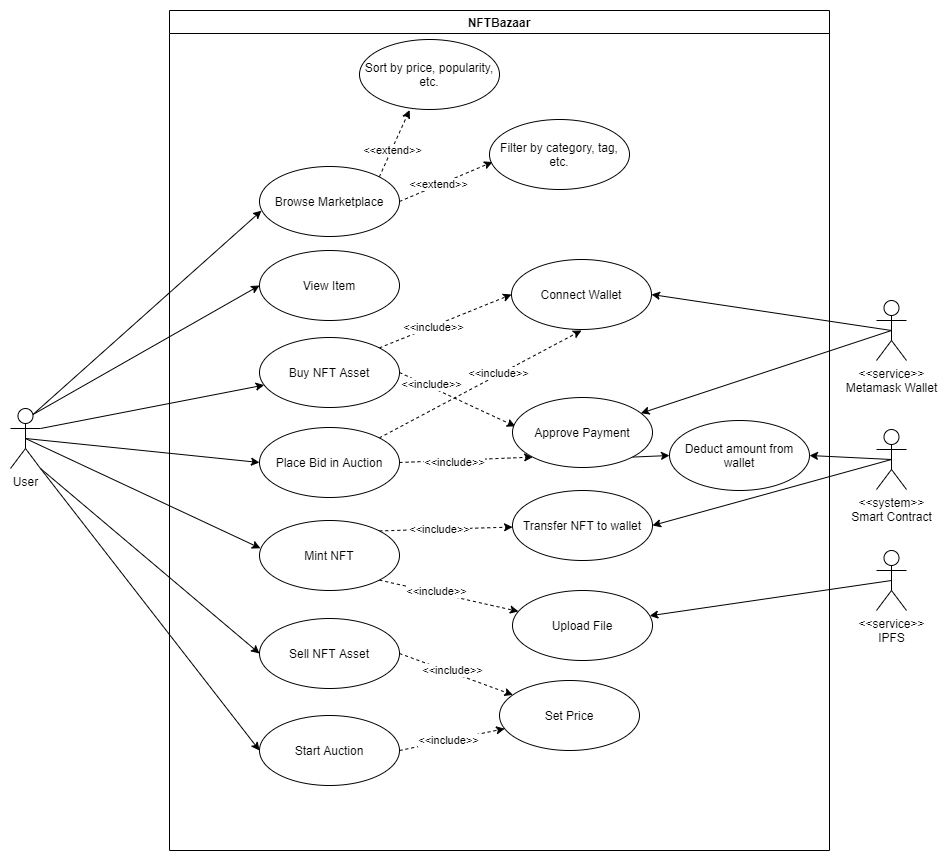

The diagram above was exported from draw.io. Its source (the exported page's mxGraphModel, read from the mxfile embedded in the PNG):
<mxGraphModel dx="944" dy="1666" grid="1" gridSize="10" guides="1" tooltips="1" connect="1" arrows="1" fold="1" page="1" pageScale="1" pageWidth="827" pageHeight="1169" math="0" shadow="0">
  <root>
    <mxCell id="0" />
    <mxCell id="1" parent="0" />
    <mxCell id="5RRh2Slso_PDUm5_Fw-O-13" style="edgeStyle=none;rounded=0;orthogonalLoop=1;jettySize=auto;html=1;exitX=0.75;exitY=0.1;exitDx=0;exitDy=0;exitPerimeter=0;entryX=0.014;entryY=0.631;entryDx=0;entryDy=0;entryPerimeter=0;" edge="1" parent="1" source="5RRh2Slso_PDUm5_Fw-O-2" target="5RRh2Slso_PDUm5_Fw-O-6">
      <mxGeometry relative="1" as="geometry" />
    </mxCell>
    <mxCell id="5RRh2Slso_PDUm5_Fw-O-14" style="edgeStyle=none;rounded=0;orthogonalLoop=1;jettySize=auto;html=1;exitX=1;exitY=0.3333333333333333;exitDx=0;exitDy=0;exitPerimeter=0;" edge="1" parent="1" source="5RRh2Slso_PDUm5_Fw-O-2" target="5RRh2Slso_PDUm5_Fw-O-9">
      <mxGeometry relative="1" as="geometry" />
    </mxCell>
    <mxCell id="5RRh2Slso_PDUm5_Fw-O-15" style="edgeStyle=none;rounded=0;orthogonalLoop=1;jettySize=auto;html=1;exitX=0.5;exitY=0.5;exitDx=0;exitDy=0;exitPerimeter=0;entryX=0;entryY=0.5;entryDx=0;entryDy=0;" edge="1" parent="1" source="5RRh2Slso_PDUm5_Fw-O-2" target="5RRh2Slso_PDUm5_Fw-O-10">
      <mxGeometry relative="1" as="geometry" />
    </mxCell>
    <mxCell id="5RRh2Slso_PDUm5_Fw-O-40" style="edgeStyle=none;rounded=0;orthogonalLoop=1;jettySize=auto;html=1;exitX=0.75;exitY=0.1;exitDx=0;exitDy=0;exitPerimeter=0;entryX=0;entryY=0.5;entryDx=0;entryDy=0;" edge="1" parent="1" source="5RRh2Slso_PDUm5_Fw-O-2" target="5RRh2Slso_PDUm5_Fw-O-39">
      <mxGeometry relative="1" as="geometry" />
    </mxCell>
    <mxCell id="5RRh2Slso_PDUm5_Fw-O-47" style="edgeStyle=none;rounded=0;orthogonalLoop=1;jettySize=auto;html=1;exitX=0.5;exitY=0.5;exitDx=0;exitDy=0;exitPerimeter=0;entryX=0.007;entryY=0.397;entryDx=0;entryDy=0;entryPerimeter=0;" edge="1" parent="1" source="5RRh2Slso_PDUm5_Fw-O-2" target="5RRh2Slso_PDUm5_Fw-O-46">
      <mxGeometry relative="1" as="geometry" />
    </mxCell>
    <mxCell id="5RRh2Slso_PDUm5_Fw-O-48" style="edgeStyle=none;rounded=0;orthogonalLoop=1;jettySize=auto;html=1;exitX=1;exitY=1;exitDx=0;exitDy=0;exitPerimeter=0;entryX=0;entryY=0.5;entryDx=0;entryDy=0;" edge="1" parent="1" source="5RRh2Slso_PDUm5_Fw-O-2" target="5RRh2Slso_PDUm5_Fw-O-11">
      <mxGeometry relative="1" as="geometry" />
    </mxCell>
    <mxCell id="5RRh2Slso_PDUm5_Fw-O-62" style="edgeStyle=none;rounded=0;orthogonalLoop=1;jettySize=auto;html=1;exitX=1;exitY=1;exitDx=0;exitDy=0;exitPerimeter=0;entryX=0;entryY=0.5;entryDx=0;entryDy=0;" edge="1" parent="1" source="5RRh2Slso_PDUm5_Fw-O-2" target="5RRh2Slso_PDUm5_Fw-O-59">
      <mxGeometry relative="1" as="geometry" />
    </mxCell>
    <mxCell id="5RRh2Slso_PDUm5_Fw-O-2" value="User" style="shape=umlActor;verticalLabelPosition=bottom;verticalAlign=top;html=1;outlineConnect=0;" vertex="1" parent="1">
      <mxGeometry x="121" y="278" width="30" height="60" as="geometry" />
    </mxCell>
    <mxCell id="5RRh2Slso_PDUm5_Fw-O-3" value="NFTBazaar" style="swimlane;" vertex="1" parent="1">
      <mxGeometry x="280" y="-120" width="660" height="840" as="geometry" />
    </mxCell>
    <mxCell id="5RRh2Slso_PDUm5_Fw-O-31" style="edgeStyle=none;rounded=0;orthogonalLoop=1;jettySize=auto;html=1;exitX=1;exitY=0;exitDx=0;exitDy=0;entryX=0.358;entryY=1.008;entryDx=0;entryDy=0;entryPerimeter=0;dashed=1;" edge="1" parent="5RRh2Slso_PDUm5_Fw-O-3" source="5RRh2Slso_PDUm5_Fw-O-6" target="5RRh2Slso_PDUm5_Fw-O-29">
      <mxGeometry relative="1" as="geometry" />
    </mxCell>
    <mxCell id="5RRh2Slso_PDUm5_Fw-O-32" value="&amp;lt;&amp;lt;extend&amp;gt;&amp;gt;" style="edgeLabel;html=1;align=center;verticalAlign=middle;resizable=0;points=[];" vertex="1" connectable="0" parent="5RRh2Slso_PDUm5_Fw-O-31">
      <mxGeometry x="-0.1936" relative="1" as="geometry">
        <mxPoint as="offset" />
      </mxGeometry>
    </mxCell>
    <mxCell id="5RRh2Slso_PDUm5_Fw-O-33" style="edgeStyle=none;rounded=0;orthogonalLoop=1;jettySize=auto;html=1;exitX=1;exitY=0.5;exitDx=0;exitDy=0;entryX=0.022;entryY=0.607;entryDx=0;entryDy=0;entryPerimeter=0;dashed=1;" edge="1" parent="5RRh2Slso_PDUm5_Fw-O-3" source="5RRh2Slso_PDUm5_Fw-O-6" target="5RRh2Slso_PDUm5_Fw-O-30">
      <mxGeometry relative="1" as="geometry" />
    </mxCell>
    <mxCell id="5RRh2Slso_PDUm5_Fw-O-34" value="&amp;lt;&amp;lt;extend&amp;gt;&amp;gt;" style="edgeLabel;html=1;align=center;verticalAlign=middle;resizable=0;points=[];" vertex="1" connectable="0" parent="5RRh2Slso_PDUm5_Fw-O-33">
      <mxGeometry x="-0.1611" y="1" relative="1" as="geometry">
        <mxPoint as="offset" />
      </mxGeometry>
    </mxCell>
    <mxCell id="5RRh2Slso_PDUm5_Fw-O-6" value="Browse Marketplace" style="ellipse;whiteSpace=wrap;html=1;" vertex="1" parent="5RRh2Slso_PDUm5_Fw-O-3">
      <mxGeometry x="90" y="156" width="140" height="70" as="geometry" />
    </mxCell>
    <mxCell id="5RRh2Slso_PDUm5_Fw-O-21" style="edgeStyle=none;rounded=0;orthogonalLoop=1;jettySize=auto;html=1;exitX=1;exitY=0.5;exitDx=0;exitDy=0;entryX=0.021;entryY=0.413;entryDx=0;entryDy=0;entryPerimeter=0;dashed=1;" edge="1" parent="5RRh2Slso_PDUm5_Fw-O-3" target="5RRh2Slso_PDUm5_Fw-O-20">
      <mxGeometry relative="1" as="geometry">
        <mxPoint x="229.99999999999886" y="362" as="sourcePoint" />
        <mxPoint x="319.94000000000005" y="407.02" as="targetPoint" />
      </mxGeometry>
    </mxCell>
    <mxCell id="5RRh2Slso_PDUm5_Fw-O-22" value="&amp;lt;&amp;lt;include&amp;gt;&amp;gt;" style="edgeLabel;html=1;align=center;verticalAlign=middle;resizable=0;points=[];" vertex="1" connectable="0" parent="5RRh2Slso_PDUm5_Fw-O-21">
      <mxGeometry x="-0.1808" relative="1" as="geometry">
        <mxPoint x="-16" y="-11" as="offset" />
      </mxGeometry>
    </mxCell>
    <mxCell id="5RRh2Slso_PDUm5_Fw-O-26" style="edgeStyle=none;rounded=0;orthogonalLoop=1;jettySize=auto;html=1;exitX=1;exitY=0;exitDx=0;exitDy=0;entryX=0;entryY=0.5;entryDx=0;entryDy=0;dashed=1;" edge="1" parent="5RRh2Slso_PDUm5_Fw-O-3" source="5RRh2Slso_PDUm5_Fw-O-9" target="5RRh2Slso_PDUm5_Fw-O-25">
      <mxGeometry relative="1" as="geometry" />
    </mxCell>
    <mxCell id="5RRh2Slso_PDUm5_Fw-O-28" value="&amp;lt;&amp;lt;include&amp;gt;&amp;gt;" style="edgeLabel;html=1;align=center;verticalAlign=middle;resizable=0;points=[];" vertex="1" connectable="0" parent="5RRh2Slso_PDUm5_Fw-O-26">
      <mxGeometry x="-0.1919" y="-1" relative="1" as="geometry">
        <mxPoint as="offset" />
      </mxGeometry>
    </mxCell>
    <mxCell id="5RRh2Slso_PDUm5_Fw-O-9" value="Buy NFT Asset" style="ellipse;whiteSpace=wrap;html=1;" vertex="1" parent="5RRh2Slso_PDUm5_Fw-O-3">
      <mxGeometry x="90" y="327" width="140" height="70" as="geometry" />
    </mxCell>
    <mxCell id="5RRh2Slso_PDUm5_Fw-O-42" style="edgeStyle=none;rounded=0;orthogonalLoop=1;jettySize=auto;html=1;exitX=1;exitY=0;exitDx=0;exitDy=0;dashed=1;" edge="1" parent="5RRh2Slso_PDUm5_Fw-O-3" source="5RRh2Slso_PDUm5_Fw-O-10">
      <mxGeometry relative="1" as="geometry">
        <mxPoint x="412" y="320" as="targetPoint" />
      </mxGeometry>
    </mxCell>
    <mxCell id="5RRh2Slso_PDUm5_Fw-O-43" value="&amp;lt;&amp;lt;include&amp;gt;&amp;gt;" style="edgeLabel;html=1;align=center;verticalAlign=middle;resizable=0;points=[];" vertex="1" connectable="0" parent="5RRh2Slso_PDUm5_Fw-O-42">
      <mxGeometry x="0.1842" y="1" relative="1" as="geometry">
        <mxPoint as="offset" />
      </mxGeometry>
    </mxCell>
    <mxCell id="5RRh2Slso_PDUm5_Fw-O-44" style="edgeStyle=none;rounded=0;orthogonalLoop=1;jettySize=auto;html=1;exitX=1;exitY=0.5;exitDx=0;exitDy=0;entryX=0;entryY=1;entryDx=0;entryDy=0;dashed=1;" edge="1" parent="5RRh2Slso_PDUm5_Fw-O-3" source="5RRh2Slso_PDUm5_Fw-O-10" target="5RRh2Slso_PDUm5_Fw-O-20">
      <mxGeometry relative="1" as="geometry" />
    </mxCell>
    <mxCell id="5RRh2Slso_PDUm5_Fw-O-45" value="&amp;lt;&amp;lt;include&amp;gt;&amp;gt;" style="edgeLabel;html=1;align=center;verticalAlign=middle;resizable=0;points=[];" vertex="1" connectable="0" parent="5RRh2Slso_PDUm5_Fw-O-44">
      <mxGeometry x="-0.1803" y="-2" relative="1" as="geometry">
        <mxPoint as="offset" />
      </mxGeometry>
    </mxCell>
    <mxCell id="5RRh2Slso_PDUm5_Fw-O-10" value="Place Bid in Auction" style="ellipse;whiteSpace=wrap;html=1;" vertex="1" parent="5RRh2Slso_PDUm5_Fw-O-3">
      <mxGeometry x="90" y="417" width="140" height="70" as="geometry" />
    </mxCell>
    <mxCell id="5RRh2Slso_PDUm5_Fw-O-67" style="edgeStyle=none;rounded=0;orthogonalLoop=1;jettySize=auto;html=1;exitX=1;exitY=0.5;exitDx=0;exitDy=0;dashed=1;" edge="1" parent="5RRh2Slso_PDUm5_Fw-O-3" source="5RRh2Slso_PDUm5_Fw-O-11" target="5RRh2Slso_PDUm5_Fw-O-66">
      <mxGeometry relative="1" as="geometry" />
    </mxCell>
    <mxCell id="5RRh2Slso_PDUm5_Fw-O-69" value="&amp;lt;&amp;lt;include&amp;gt;&amp;gt;" style="edgeLabel;html=1;align=center;verticalAlign=middle;resizable=0;points=[];" vertex="1" connectable="0" parent="5RRh2Slso_PDUm5_Fw-O-67">
      <mxGeometry x="-0.3163" y="-1" relative="1" as="geometry">
        <mxPoint x="14" y="2" as="offset" />
      </mxGeometry>
    </mxCell>
    <mxCell id="5RRh2Slso_PDUm5_Fw-O-11" value="Sell NFT Asset" style="ellipse;whiteSpace=wrap;html=1;" vertex="1" parent="5RRh2Slso_PDUm5_Fw-O-3">
      <mxGeometry x="90" y="608" width="140" height="70" as="geometry" />
    </mxCell>
    <mxCell id="5RRh2Slso_PDUm5_Fw-O-64" style="edgeStyle=none;rounded=0;orthogonalLoop=1;jettySize=auto;html=1;exitX=1;exitY=1;exitDx=0;exitDy=0;entryX=0;entryY=0.5;entryDx=0;entryDy=0;" edge="1" parent="5RRh2Slso_PDUm5_Fw-O-3" source="5RRh2Slso_PDUm5_Fw-O-20" target="5RRh2Slso_PDUm5_Fw-O-63">
      <mxGeometry relative="1" as="geometry" />
    </mxCell>
    <mxCell id="5RRh2Slso_PDUm5_Fw-O-20" value="Approve Payment" style="ellipse;whiteSpace=wrap;html=1;" vertex="1" parent="5RRh2Slso_PDUm5_Fw-O-3">
      <mxGeometry x="343" y="387" width="140" height="70" as="geometry" />
    </mxCell>
    <mxCell id="5RRh2Slso_PDUm5_Fw-O-25" value="Connect Wallet" style="ellipse;whiteSpace=wrap;html=1;" vertex="1" parent="5RRh2Slso_PDUm5_Fw-O-3">
      <mxGeometry x="342" y="249" width="140" height="70" as="geometry" />
    </mxCell>
    <mxCell id="5RRh2Slso_PDUm5_Fw-O-29" value="Sort by price, popularity, etc." style="ellipse;whiteSpace=wrap;html=1;" vertex="1" parent="5RRh2Slso_PDUm5_Fw-O-3">
      <mxGeometry x="190" y="29" width="140" height="70" as="geometry" />
    </mxCell>
    <mxCell id="5RRh2Slso_PDUm5_Fw-O-30" value="Filter by category, tag, etc." style="ellipse;whiteSpace=wrap;html=1;" vertex="1" parent="5RRh2Slso_PDUm5_Fw-O-3">
      <mxGeometry x="320" y="109" width="140" height="70" as="geometry" />
    </mxCell>
    <mxCell id="5RRh2Slso_PDUm5_Fw-O-39" value="View Item" style="ellipse;whiteSpace=wrap;html=1;" vertex="1" parent="5RRh2Slso_PDUm5_Fw-O-3">
      <mxGeometry x="90" y="240" width="140" height="70" as="geometry" />
    </mxCell>
    <mxCell id="5RRh2Slso_PDUm5_Fw-O-52" style="edgeStyle=none;rounded=0;orthogonalLoop=1;jettySize=auto;html=1;exitX=1;exitY=0;exitDx=0;exitDy=0;dashed=1;" edge="1" parent="5RRh2Slso_PDUm5_Fw-O-3" source="5RRh2Slso_PDUm5_Fw-O-46" target="5RRh2Slso_PDUm5_Fw-O-49">
      <mxGeometry relative="1" as="geometry" />
    </mxCell>
    <mxCell id="5RRh2Slso_PDUm5_Fw-O-53" value="&amp;lt;&amp;lt;include&amp;gt;&amp;gt;" style="edgeLabel;html=1;align=center;verticalAlign=middle;resizable=0;points=[];" vertex="1" connectable="0" parent="5RRh2Slso_PDUm5_Fw-O-52">
      <mxGeometry x="-0.2777" y="-2" relative="1" as="geometry">
        <mxPoint x="12" y="-2" as="offset" />
      </mxGeometry>
    </mxCell>
    <mxCell id="5RRh2Slso_PDUm5_Fw-O-55" style="edgeStyle=none;rounded=0;orthogonalLoop=1;jettySize=auto;html=1;exitX=1;exitY=1;exitDx=0;exitDy=0;dashed=1;" edge="1" parent="5RRh2Slso_PDUm5_Fw-O-3" source="5RRh2Slso_PDUm5_Fw-O-46" target="5RRh2Slso_PDUm5_Fw-O-54">
      <mxGeometry relative="1" as="geometry" />
    </mxCell>
    <mxCell id="5RRh2Slso_PDUm5_Fw-O-57" value="&amp;lt;&amp;lt;include&amp;gt;&amp;gt;" style="edgeLabel;html=1;align=center;verticalAlign=middle;resizable=0;points=[];" vertex="1" connectable="0" parent="5RRh2Slso_PDUm5_Fw-O-55">
      <mxGeometry x="-0.1962" y="2" relative="1" as="geometry">
        <mxPoint as="offset" />
      </mxGeometry>
    </mxCell>
    <mxCell id="5RRh2Slso_PDUm5_Fw-O-46" value="Mint NFT" style="ellipse;whiteSpace=wrap;html=1;" vertex="1" parent="5RRh2Slso_PDUm5_Fw-O-3">
      <mxGeometry x="90" y="510" width="140" height="70" as="geometry" />
    </mxCell>
    <mxCell id="5RRh2Slso_PDUm5_Fw-O-49" value="Transfer NFT to wallet" style="ellipse;whiteSpace=wrap;html=1;" vertex="1" parent="5RRh2Slso_PDUm5_Fw-O-3">
      <mxGeometry x="343" y="480" width="140" height="70" as="geometry" />
    </mxCell>
    <mxCell id="5RRh2Slso_PDUm5_Fw-O-54" value="Upload File" style="ellipse;whiteSpace=wrap;html=1;" vertex="1" parent="5RRh2Slso_PDUm5_Fw-O-3">
      <mxGeometry x="343" y="580" width="140" height="70" as="geometry" />
    </mxCell>
    <mxCell id="5RRh2Slso_PDUm5_Fw-O-68" style="edgeStyle=none;rounded=0;orthogonalLoop=1;jettySize=auto;html=1;exitX=1;exitY=0.5;exitDx=0;exitDy=0;dashed=1;" edge="1" parent="5RRh2Slso_PDUm5_Fw-O-3" source="5RRh2Slso_PDUm5_Fw-O-59" target="5RRh2Slso_PDUm5_Fw-O-66">
      <mxGeometry relative="1" as="geometry" />
    </mxCell>
    <mxCell id="5RRh2Slso_PDUm5_Fw-O-70" value="&amp;lt;&amp;lt;include&amp;gt;&amp;gt;" style="edgeLabel;html=1;align=center;verticalAlign=middle;resizable=0;points=[];" vertex="1" connectable="0" parent="5RRh2Slso_PDUm5_Fw-O-68">
      <mxGeometry x="-0.4377" y="-1" relative="1" as="geometry">
        <mxPoint x="19" y="-5" as="offset" />
      </mxGeometry>
    </mxCell>
    <mxCell id="5RRh2Slso_PDUm5_Fw-O-59" value="Start Auction" style="ellipse;whiteSpace=wrap;html=1;" vertex="1" parent="5RRh2Slso_PDUm5_Fw-O-3">
      <mxGeometry x="90" y="705" width="140" height="70" as="geometry" />
    </mxCell>
    <mxCell id="5RRh2Slso_PDUm5_Fw-O-63" value="Deduct amount from wallet" style="ellipse;whiteSpace=wrap;html=1;" vertex="1" parent="5RRh2Slso_PDUm5_Fw-O-3">
      <mxGeometry x="500" y="410" width="140" height="70" as="geometry" />
    </mxCell>
    <mxCell id="5RRh2Slso_PDUm5_Fw-O-66" value="Set Price" style="ellipse;whiteSpace=wrap;html=1;" vertex="1" parent="5RRh2Slso_PDUm5_Fw-O-3">
      <mxGeometry x="330" y="670" width="140" height="70" as="geometry" />
    </mxCell>
    <mxCell id="5RRh2Slso_PDUm5_Fw-O-38" style="edgeStyle=none;rounded=0;orthogonalLoop=1;jettySize=auto;html=1;exitX=0.5;exitY=0.5;exitDx=0;exitDy=0;exitPerimeter=0;" edge="1" parent="1" source="5RRh2Slso_PDUm5_Fw-O-23" target="5RRh2Slso_PDUm5_Fw-O-20">
      <mxGeometry relative="1" as="geometry" />
    </mxCell>
    <mxCell id="5RRh2Slso_PDUm5_Fw-O-41" style="edgeStyle=none;rounded=0;orthogonalLoop=1;jettySize=auto;html=1;entryX=1;entryY=0.5;entryDx=0;entryDy=0;exitX=0.5;exitY=0.5;exitDx=0;exitDy=0;exitPerimeter=0;" edge="1" parent="1" source="5RRh2Slso_PDUm5_Fw-O-23" target="5RRh2Slso_PDUm5_Fw-O-25">
      <mxGeometry relative="1" as="geometry" />
    </mxCell>
    <mxCell id="5RRh2Slso_PDUm5_Fw-O-23" value="&amp;lt;&amp;lt;service&amp;gt;&amp;gt;&lt;br&gt;Metamask Wallet" style="shape=umlActor;verticalLabelPosition=bottom;verticalAlign=top;html=1;outlineConnect=0;" vertex="1" parent="1">
      <mxGeometry x="987" y="170" width="30" height="60" as="geometry" />
    </mxCell>
    <mxCell id="5RRh2Slso_PDUm5_Fw-O-51" style="edgeStyle=none;rounded=0;orthogonalLoop=1;jettySize=auto;html=1;exitX=0.5;exitY=0.5;exitDx=0;exitDy=0;exitPerimeter=0;entryX=1;entryY=0.5;entryDx=0;entryDy=0;" edge="1" parent="1" source="5RRh2Slso_PDUm5_Fw-O-50" target="5RRh2Slso_PDUm5_Fw-O-49">
      <mxGeometry relative="1" as="geometry" />
    </mxCell>
    <mxCell id="5RRh2Slso_PDUm5_Fw-O-65" style="edgeStyle=none;rounded=0;orthogonalLoop=1;jettySize=auto;html=1;exitX=0.5;exitY=0.5;exitDx=0;exitDy=0;exitPerimeter=0;entryX=1;entryY=0.5;entryDx=0;entryDy=0;" edge="1" parent="1" source="5RRh2Slso_PDUm5_Fw-O-50" target="5RRh2Slso_PDUm5_Fw-O-63">
      <mxGeometry relative="1" as="geometry" />
    </mxCell>
    <mxCell id="5RRh2Slso_PDUm5_Fw-O-50" value="&amp;lt;&amp;lt;system&amp;gt;&amp;gt;&lt;br&gt;Smart Contract" style="shape=umlActor;verticalLabelPosition=bottom;verticalAlign=top;html=1;outlineConnect=0;" vertex="1" parent="1">
      <mxGeometry x="987" y="299" width="30" height="60" as="geometry" />
    </mxCell>
    <mxCell id="5RRh2Slso_PDUm5_Fw-O-58" style="edgeStyle=none;rounded=0;orthogonalLoop=1;jettySize=auto;html=1;exitX=0.5;exitY=0.5;exitDx=0;exitDy=0;exitPerimeter=0;" edge="1" parent="1" source="5RRh2Slso_PDUm5_Fw-O-56" target="5RRh2Slso_PDUm5_Fw-O-54">
      <mxGeometry relative="1" as="geometry" />
    </mxCell>
    <mxCell id="5RRh2Slso_PDUm5_Fw-O-56" value="&amp;lt;&amp;lt;service&amp;gt;&amp;gt;&lt;br&gt;IPFS" style="shape=umlActor;verticalLabelPosition=bottom;verticalAlign=top;html=1;outlineConnect=0;" vertex="1" parent="1">
      <mxGeometry x="987" y="420" width="30" height="60" as="geometry" />
    </mxCell>
  </root>
</mxGraphModel>